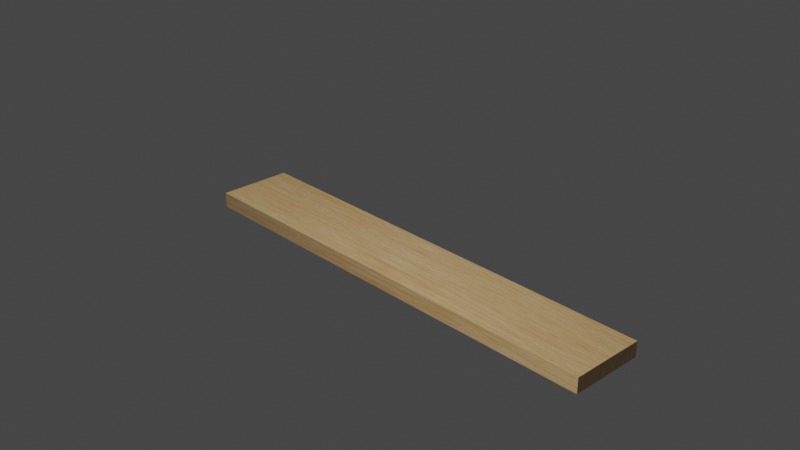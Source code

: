 # Source: Wood_plank.blend  (saved by Blender 2.83.18; exported with 4.5.12 LTS)
import bpy
from mathutils import Matrix  # noqa: F401  (used for matrix-valued properties, if any)

bpy.ops.wm.read_factory_settings(use_empty=True)
scene = bpy.context.scene
scene.name = 'Scene'

# ---- collections
col_collection = bpy.data.collections.new('Collection'); scene.collection.children.link(col_collection)

# ---- images (referenced by path relative to the original .blend; pixels are not part of the script)
import os
ASSET_DIR = os.environ.get("B2B_ASSET_DIR", "")  # directory of the original .blend (textures are referenced by path, not embedded)
HERE = os.path.dirname(os.path.abspath(__file__))  # packed textures are extracted next to this script under _unpacked/

def load_image(name, relpath, width, height, colorspace="sRGB"):
    """Load a texture the original file referenced (path relative to the .blend, or extracted next to this script)."""
    p = next((c for c in (os.path.join(HERE, relpath), os.path.join(ASSET_DIR, relpath)) if relpath and os.path.exists(c)), "")
    if p:
        img = bpy.data.images.load(p, check_existing=True)
        img.name = name
    else:  # same state as the original file: an image datablock whose file is absent (Cycles renders it pink)
        img = bpy.data.images.new(name, width, height)
        img.source = "FILE"
        img.filepath = "//" + (relpath or name)
    img.colorspace_settings.name = colorspace
    return img
img_1k_wood_fine_3_diffuse_jpg = load_image('1K-wood_fine_3-diffuse.jpg', '_unpacked/1K-wood_fine_3-diffuse.ad29e55f.jpg', 1024, 1024, 'sRGB')
img_1k_wood_fine_3_normal_jpg = load_image('1K-wood_fine_3-normal.jpg', '_unpacked/1K-wood_fine_3-normal.f75ccb95.jpg', 1024, 1024, 'sRGB')
img_diffuse_bake = load_image('Diffuse-Bake', 'Diffuse-Bake.png', 1024, 1024, 'sRGB')
img_1k_wood_fine_3_specular_jpg = load_image('1K-wood_fine_3-specular.jpg', '_unpacked/1K-wood_fine_3-specular.a843539a.jpg', 1024, 1024, 'sRGB')
img_roughness_bake = load_image('Roughness-Bake', 'Roughness-Bake.png', 1024, 1024, 'Non-Color')

# ---- materials (node trees are filled in below, after node groups)
mat_material = bpy.data.materials.new('Material')
mat_material.alpha_threshold = 0.0
mat_material.line_color = (0.0, 0.0, 0.0, 1.0)

# ---- material node trees
mat_material.use_nodes = True; mat_material.node_tree.nodes.clear()
_N = mat_material.node_tree.nodes; _L = mat_material.node_tree.links
n0 = _N.new('ShaderNodeNormalMap'); n0.name = 'Normal Map'; n0.location = (-175, -70)
n1 = _N.new('ShaderNodeInvert'); n1.name = 'Invert'; n1.location = (-144, 158)
n1.inputs[0].default_value = 0.3
n2 = _N.new('ShaderNodeOutputMaterial'); n2.name = 'Material Output'; n2.location = (368, 256)
n3 = _N.new('ShaderNodeTexImage'); n3.name = 'Image Texture'; n3.location = (-324, 533)
n3.image = img_1k_wood_fine_3_diffuse_jpg
n4 = _N.new('ShaderNodeTexImage'); n4.name = 'Image Texture.002'; n4.location = (-441, -206)
n4.image = img_1k_wood_fine_3_normal_jpg
n5 = _N.new('ShaderNodeTexImage'); n5.name = 'Image Texture.003'; n5.location = (-728, 480)
n5.image = img_diffuse_bake
n6 = _N.new('ShaderNodeTexImage'); n6.name = 'Image Texture.001'; n6.location = (-439, 203)
n6.width = 246
n6.image = img_1k_wood_fine_3_specular_jpg
n7 = _N.new('ShaderNodeTexImage'); n7.name = 'Image Texture.004'; n7.location = (-787, 123)
n7.image = img_roughness_bake
n8 = _N.new('ShaderNodeBsdfPrincipled'); n8.name = 'Principled BSDF'; n8.location = (43, 297)
n8.distribution = 'GGX'
n8.subsurface_method = 'BURLEY'
n8.inputs[3].default_value = 1.45
n8.inputs[27].default_value = (0.0, 0.0, 0.0, 1.0)
n8.inputs[28].default_value = 1.0
_L.new(n3.outputs[0], n8.inputs[0])
_L.new(n6.outputs[0], n1.inputs[1])
_L.new(n4.outputs[0], n0.inputs[1])
_L.new(n0.outputs[0], n8.inputs[5])
_L.new(n8.outputs[0], n2.inputs[0])
_L.new(n1.outputs[0], n8.inputs[2])
n2.is_active_output = True

# ---- world
world_world = bpy.data.worlds.new('World'); scene.world = world_world
world_world.use_nodes = True; world_world.node_tree.nodes.clear()
_N = world_world.node_tree.nodes; _L = world_world.node_tree.links
n0 = _N.new('ShaderNodeOutputWorld'); n0.name = 'World Output'; n0.location = (300, 300)
n1 = _N.new('ShaderNodeBackground'); n1.name = 'Background'; n1.location = (10, 300)
n1.inputs[0].default_value = (0.05088, 0.05088, 0.05088, 1.0)
_L.new(n1.outputs[0], n0.inputs[0])
n0.is_active_output = True
world_world.color = (0.05088, 0.05088, 0.05088)
world_world.use_sun_shadow = False
world_world.sun_shadow_jitter_overblur = 0.0

# ---- cameras
cam_camera = bpy.data.cameras.new('Camera')
cam_camera.clip_end = 100.0
cam_camera.ortho_scale = 7.314

# ---- lights
light_area = bpy.data.lights.new('Area', 'AREA')
light_area.transmission_factor = 0.0
light_area.energy = 235.6
light_area.shadow_soft_size = 1.0
light_area.shadow_maximum_resolution = 0.006
light_area.use_absolute_resolution = True
light_area.size = 1.0
light_area.size_y = 1.0

# ---- meshes
me_cube = bpy.data.meshes.new('Cube')
me_cube.from_pydata([(2.267, 0.3867, -0.1774), (2.267, 0.3867, -0.336), (2.267, -0.3848, -0.1774), (2.267, -0.3848, -0.336), (-2.441, 0.3867, -0.1774), (-2.441, 0.3867, -0.336), (-2.441, -0.3848, -0.1774), (-2.441, -0.3848, -0.336)], [], [(0, 4, 6, 2), (3, 2, 6, 7), (7, 6, 4, 5), (5, 1, 3, 7), (1, 0, 2, 3), (5, 4, 0, 1)])
_uv = me_cube.uv_layers.new(name='UVMap')
_uv.uv.foreach_set('vector', [0.7643, 0.0, 0.7643, 1.0, 0.3821, 1.0, 0.3821, 0.0, 0.9214, 1.0, 0.8429, 1.0, 0.8429, 0.0, 0.9214, 0.0, 0.3809, 0.2028, 0.3809, 0.2814, 0.001404, 0.2814, 0.001404, 0.2028, 3.838e-07, 1.0, 0.0, 0.0, 0.3821, 0.0, 0.3821, 1.0, 0.7656, 0.2019, 0.7656, 0.2804, 0.3823, 0.2804, 0.3823, 0.2019, 0.8429, 1.0, 0.7643, 1.0, 0.7643, 0.0, 0.8429, 0.0])
me_cube.materials.append(mat_material)
me_cube.use_remesh_preserve_volume = False
me_cube.use_remesh_preserve_attributes = False
me_cube.use_mirror_vertex_groups = False
me_cube.update()

# ---- objects
ob_wood = bpy.data.objects.new('Wood', me_cube)
ob_camera = bpy.data.objects.new('Camera', cam_camera)
ob_area = bpy.data.objects.new('Area', light_area)

# ---- transforms, parenting, visibility, modifiers, constraints
ob_wood.location = (0.0, 0.0, 0.0)
ob_wood.lock_rotations_4d = False
ob_wood.empty_display_type = 'ARROWS'
ob_wood.lineart.crease_threshold = 0.0
ob_camera.location = (6.571, -6.353, 4.747)
ob_camera.rotation_euler = (1.109, 0.0, 0.8149)
ob_camera.scale = (0.8181, 0.8181, 0.8181)
ob_camera.lock_rotations_4d = False
ob_camera.empty_display_type = 'ARROWS'
ob_camera.color = (0.0, 0.0, 0.0, 0.0)
ob_camera.display_type = 'WIRE'
ob_camera.lineart.crease_threshold = 0.0
ob_area.location = (1.961, -4.289, 5.822)
ob_area.rotation_euler = (0.6403, 0.2224, 0.1628)
ob_area.scale = (0.8181, 0.8181, 0.8181)
ob_area.lineart.crease_threshold = 0.0

# ---- collection membership
col_collection.objects.link(ob_wood)
col_collection.objects.link(ob_camera)
col_collection.objects.link(ob_area)

# ---- scene / render settings (as saved in the file)
scene.camera = ob_camera
scene.frame_start = 1; scene.frame_end = 250; scene.frame_set(1)
scene.render.engine = 'CYCLES'
scene.cycles.use_denoising = False
scene.cycles.samples = 128
scene.cycles.sampling_pattern = 'TABULATED_SOBOL'
scene.cycles.use_adaptive_sampling = False
scene.cycles.use_light_tree = False
scene.cycles.bake_type = 'DIFFUSE'
scene.view_settings.view_transform = 'Filmic'
bpy.context.view_layer.update()
